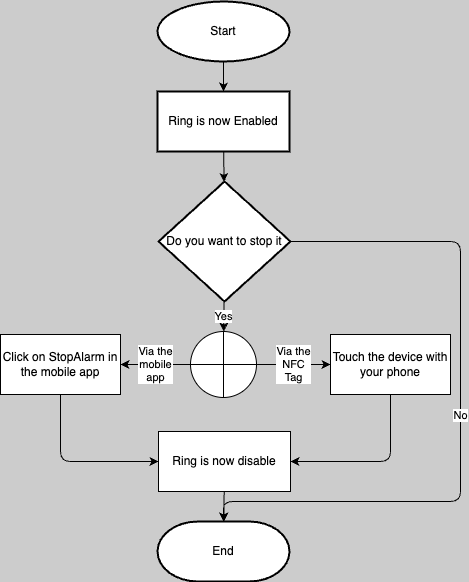

The diagram above was exported from draw.io. Its source (the exported page's mxGraphModel, read from the mxfile embedded in the PNG):
<mxGraphModel dx="865" dy="735" grid="1" gridSize="10" guides="1" tooltips="1" connect="1" arrows="1" fold="1" page="1" pageScale="1" pageWidth="827" pageHeight="1169" background="#CCCCCC" math="0" shadow="0">
  <root>
    <mxCell id="0" />
    <mxCell id="1" parent="0" />
    <mxCell id="30" value="" style="edgeStyle=none;html=1;verticalAlign=middle;" edge="1" parent="1" source="2" target="29">
      <mxGeometry relative="1" as="geometry" />
    </mxCell>
    <mxCell id="2" value="Start" style="strokeWidth=2;html=1;shape=mxgraph.flowchart.start_1;whiteSpace=wrap;verticalAlign=middle;" parent="1" vertex="1">
      <mxGeometry x="347" y="10" width="132" height="60" as="geometry" />
    </mxCell>
    <mxCell id="32" value="" style="edgeStyle=none;html=1;verticalAlign=middle;" edge="1" parent="1" source="29" target="31">
      <mxGeometry relative="1" as="geometry" />
    </mxCell>
    <mxCell id="29" value="Ring is now Enabled" style="whiteSpace=wrap;html=1;strokeWidth=2;verticalAlign=middle;" vertex="1" parent="1">
      <mxGeometry x="347" y="100" width="132" height="60" as="geometry" />
    </mxCell>
    <mxCell id="45" value="Yes" style="edgeStyle=none;html=1;verticalAlign=middle;" edge="1" parent="1" source="31" target="44">
      <mxGeometry relative="1" as="geometry" />
    </mxCell>
    <mxCell id="59" value="No" style="edgeStyle=none;html=1;entryX=0.5;entryY=0;entryDx=0;entryDy=0;entryPerimeter=0;" edge="1" parent="1" source="31" target="56">
      <mxGeometry relative="1" as="geometry">
        <mxPoint x="680" y="520" as="targetPoint" />
        <Array as="points">
          <mxPoint x="650" y="250" />
          <mxPoint x="650" y="380" />
          <mxPoint x="650" y="510" />
          <mxPoint x="413" y="510" />
        </Array>
      </mxGeometry>
    </mxCell>
    <mxCell id="31" value="Do you want to stop it" style="rhombus;whiteSpace=wrap;html=1;strokeWidth=2;verticalAlign=middle;" vertex="1" parent="1">
      <mxGeometry x="348" y="190" width="132" height="120" as="geometry" />
    </mxCell>
    <mxCell id="50" value="Via the&lt;br&gt;mobile&lt;br&gt;app" style="edgeStyle=none;html=1;verticalAlign=middle;" edge="1" parent="1" source="44" target="49">
      <mxGeometry relative="1" as="geometry" />
    </mxCell>
    <mxCell id="54" value="Via the&lt;br&gt;NFC&lt;br&gt;Tag" style="edgeStyle=none;html=1;verticalAlign=middle;" edge="1" parent="1" source="44" target="53">
      <mxGeometry x="0.0039" relative="1" as="geometry">
        <mxPoint as="offset" />
      </mxGeometry>
    </mxCell>
    <mxCell id="44" value="" style="verticalLabelPosition=bottom;verticalAlign=middle;html=1;shape=mxgraph.flowchart.summing_function;aspect=fixed;" vertex="1" parent="1">
      <mxGeometry x="380" y="340" width="66" height="66" as="geometry" />
    </mxCell>
    <mxCell id="52" value="" style="edgeStyle=none;html=1;exitX=0.5;exitY=1;exitDx=0;exitDy=0;entryX=0;entryY=0.5;entryDx=0;entryDy=0;verticalAlign=middle;" edge="1" parent="1" source="49" target="51">
      <mxGeometry relative="1" as="geometry">
        <Array as="points">
          <mxPoint x="250" y="470" />
        </Array>
      </mxGeometry>
    </mxCell>
    <mxCell id="49" value="Click on StopAlarm in the mobile app" style="whiteSpace=wrap;html=1;verticalAlign=middle;" vertex="1" parent="1">
      <mxGeometry x="190" y="343" width="120" height="60" as="geometry" />
    </mxCell>
    <mxCell id="57" value="" style="edgeStyle=none;html=1;" edge="1" parent="1" source="51" target="56">
      <mxGeometry relative="1" as="geometry" />
    </mxCell>
    <mxCell id="51" value="Ring is now disable" style="whiteSpace=wrap;html=1;verticalAlign=middle;" vertex="1" parent="1">
      <mxGeometry x="348" y="440" width="132" height="60" as="geometry" />
    </mxCell>
    <mxCell id="55" style="edgeStyle=none;html=1;entryX=1;entryY=0.5;entryDx=0;entryDy=0;verticalAlign=middle;" edge="1" parent="1" source="53" target="51">
      <mxGeometry relative="1" as="geometry">
        <Array as="points">
          <mxPoint x="580" y="470" />
        </Array>
      </mxGeometry>
    </mxCell>
    <mxCell id="53" value="Touch the device with your phone" style="whiteSpace=wrap;html=1;verticalAlign=middle;" vertex="1" parent="1">
      <mxGeometry x="520" y="343" width="120" height="60" as="geometry" />
    </mxCell>
    <mxCell id="56" value="End" style="strokeWidth=2;html=1;shape=mxgraph.flowchart.terminator;whiteSpace=wrap;" vertex="1" parent="1">
      <mxGeometry x="347" y="530" width="132" height="60" as="geometry" />
    </mxCell>
  </root>
</mxGraphModel>